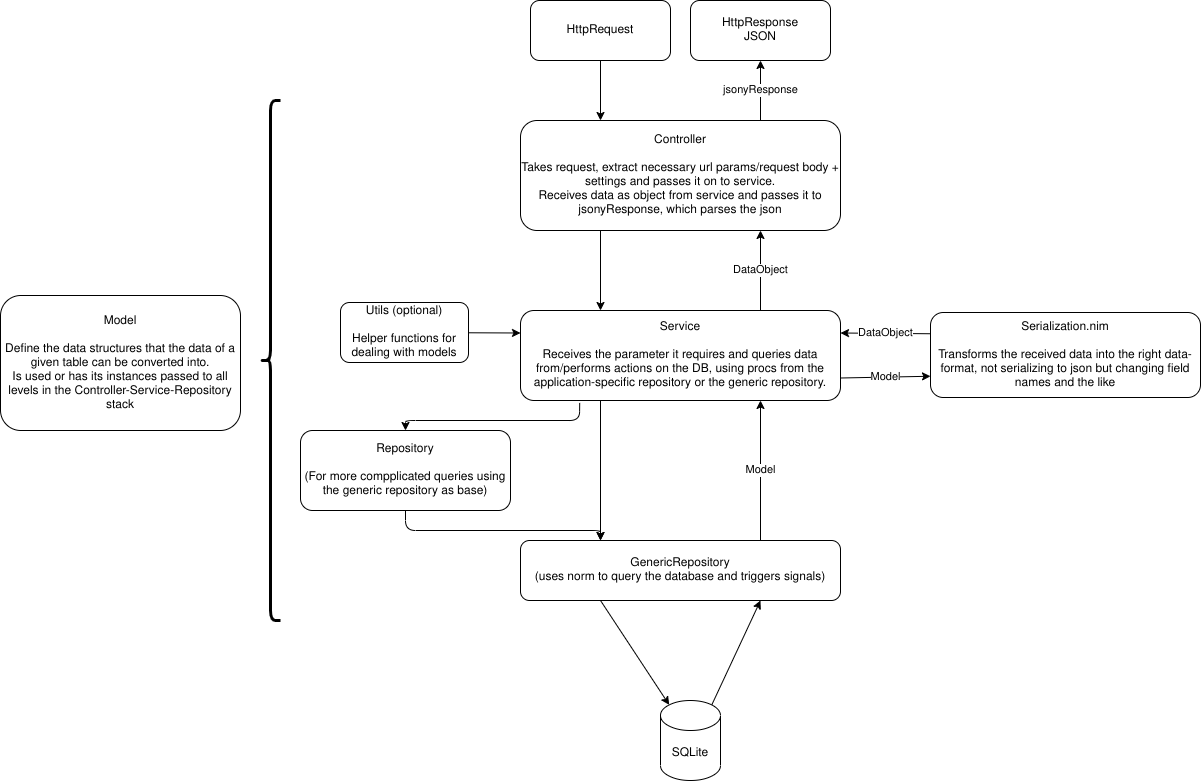

The diagram above was exported from draw.io. Its source (the exported page's mxGraphModel, read from the mxfile embedded in the PNG):
<mxGraphModel dx="1680" dy="555" grid="1" gridSize="10" guides="1" tooltips="1" connect="1" arrows="1" fold="1" page="1" pageScale="1" pageWidth="827" pageHeight="1169" background="#ffffff" math="0" shadow="0">
  <root>
    <mxCell id="0" />
    <mxCell id="1" parent="0" />
    <mxCell id="9" value="" style="edgeStyle=none;html=1;entryX=0.25;entryY=0;entryDx=0;entryDy=0;" parent="1" source="2" target="4" edge="1">
      <mxGeometry relative="1" as="geometry" />
    </mxCell>
    <mxCell id="2" value="HttpRequest" style="rounded=1;whiteSpace=wrap;html=1;" parent="1" vertex="1">
      <mxGeometry x="520" y="40" width="140" height="60" as="geometry" />
    </mxCell>
    <mxCell id="3" value="HttpResponse&lt;br&gt;JSON" style="rounded=1;whiteSpace=wrap;html=1;" parent="1" vertex="1">
      <mxGeometry x="680" y="40" width="140" height="60" as="geometry" />
    </mxCell>
    <mxCell id="10" value="jsonyResponse" style="edgeStyle=none;html=1;exitX=0.75;exitY=0;exitDx=0;exitDy=0;" parent="1" source="4" target="3" edge="1">
      <mxGeometry relative="1" as="geometry" />
    </mxCell>
    <mxCell id="11" style="edgeStyle=none;html=1;exitX=0.25;exitY=1;exitDx=0;exitDy=0;entryX=0.25;entryY=0;entryDx=0;entryDy=0;" parent="1" source="4" target="6" edge="1">
      <mxGeometry relative="1" as="geometry" />
    </mxCell>
    <mxCell id="4" value="Controller&lt;br&gt;&lt;br&gt;Takes request, extract necessary url params/request body + settings and passes it on to service.&lt;br&gt;Receives data as object from service and passes it to jsonyResponse, which parses the json" style="rounded=1;whiteSpace=wrap;html=1;" parent="1" vertex="1">
      <mxGeometry x="510" y="160" width="320" height="110" as="geometry" />
    </mxCell>
    <mxCell id="13" style="edgeStyle=none;html=1;exitX=0.185;exitY=1.027;exitDx=0;exitDy=0;entryX=0.5;entryY=0;entryDx=0;entryDy=0;exitPerimeter=0;" parent="1" source="6" target="8" edge="1">
      <mxGeometry relative="1" as="geometry">
        <Array as="points">
          <mxPoint x="569" y="460" />
          <mxPoint x="395" y="460" />
        </Array>
      </mxGeometry>
    </mxCell>
    <mxCell id="15" style="edgeStyle=none;html=1;exitX=0.25;exitY=1;exitDx=0;exitDy=0;" parent="1" source="6" edge="1">
      <mxGeometry relative="1" as="geometry">
        <mxPoint x="590" y="580" as="targetPoint" />
      </mxGeometry>
    </mxCell>
    <mxCell id="19" value="DataObject" style="edgeStyle=none;html=1;exitX=0.75;exitY=0;exitDx=0;exitDy=0;entryX=0.75;entryY=1;entryDx=0;entryDy=0;" parent="1" source="6" target="4" edge="1">
      <mxGeometry relative="1" as="geometry" />
    </mxCell>
    <mxCell id="36" value="Model" style="edgeStyle=none;html=1;exitX=1;exitY=0.75;exitDx=0;exitDy=0;entryX=0;entryY=0.75;entryDx=0;entryDy=0;" edge="1" parent="1" source="6" target="35">
      <mxGeometry relative="1" as="geometry" />
    </mxCell>
    <mxCell id="6" value="Service&lt;br&gt;&lt;br&gt;Receives the parameter it requires and queries data from/performs actions on the DB, using procs from the application-specific repository or the generic repository." style="rounded=1;whiteSpace=wrap;html=1;" parent="1" vertex="1">
      <mxGeometry x="510" y="350" width="320" height="90" as="geometry" />
    </mxCell>
    <mxCell id="16" value="Model" style="edgeStyle=none;html=1;exitX=0.75;exitY=0;exitDx=0;exitDy=0;entryX=0.75;entryY=1;entryDx=0;entryDy=0;" parent="1" source="7" target="6" edge="1">
      <mxGeometry relative="1" as="geometry" />
    </mxCell>
    <mxCell id="20" style="edgeStyle=none;html=1;exitX=0.25;exitY=1;exitDx=0;exitDy=0;entryX=0.145;entryY=0;entryDx=0;entryDy=4.35;entryPerimeter=0;" parent="1" source="7" target="17" edge="1">
      <mxGeometry relative="1" as="geometry" />
    </mxCell>
    <mxCell id="7" value="GenericRepository&lt;br&gt;(uses norm to query the database and triggers signals)" style="rounded=1;whiteSpace=wrap;html=1;" parent="1" vertex="1">
      <mxGeometry x="510" y="580" width="320" height="60" as="geometry" />
    </mxCell>
    <mxCell id="14" style="edgeStyle=none;html=1;exitX=0.5;exitY=1;exitDx=0;exitDy=0;entryX=0.25;entryY=0;entryDx=0;entryDy=0;" parent="1" source="8" target="7" edge="1">
      <mxGeometry relative="1" as="geometry">
        <Array as="points">
          <mxPoint x="395" y="570" />
          <mxPoint x="590" y="570" />
        </Array>
      </mxGeometry>
    </mxCell>
    <mxCell id="8" value="Repository&lt;br&gt;&lt;br&gt;(For more compplicated queries using the generic repository as base)" style="rounded=1;whiteSpace=wrap;html=1;" parent="1" vertex="1">
      <mxGeometry x="290" y="470" width="210" height="80" as="geometry" />
    </mxCell>
    <mxCell id="21" style="edgeStyle=none;html=1;exitX=0.855;exitY=0;exitDx=0;exitDy=4.35;exitPerimeter=0;entryX=0.75;entryY=1;entryDx=0;entryDy=0;" parent="1" source="17" target="7" edge="1">
      <mxGeometry relative="1" as="geometry" />
    </mxCell>
    <mxCell id="17" value="SQLite" style="shape=cylinder3;whiteSpace=wrap;html=1;boundedLbl=1;backgroundOutline=1;size=15;" parent="1" vertex="1">
      <mxGeometry x="650" y="740" width="60" height="80" as="geometry" />
    </mxCell>
    <mxCell id="30" style="edgeStyle=none;html=1;entryX=0;entryY=0.25;entryDx=0;entryDy=0;" parent="1" source="27" target="6" edge="1">
      <mxGeometry relative="1" as="geometry" />
    </mxCell>
    <mxCell id="27" value="Utils (optional)&lt;br&gt;&lt;br&gt;Helper functions for dealing with models" style="rounded=1;whiteSpace=wrap;html=1;" parent="1" vertex="1">
      <mxGeometry x="330" y="342" width="128" height="60" as="geometry" />
    </mxCell>
    <mxCell id="28" value="Model&lt;br&gt;&lt;br&gt;Define the data structures that the data of a given table can be converted into.&lt;br&gt;Is used or has its instances passed to all levels in the Controller-Service-Repository stack" style="rounded=1;whiteSpace=wrap;html=1;" parent="1" vertex="1">
      <mxGeometry x="-10" y="335" width="240" height="135" as="geometry" />
    </mxCell>
    <mxCell id="34" value="" style="shape=curlyBracket;whiteSpace=wrap;html=1;rounded=1;strokeWidth=3;" parent="1" vertex="1">
      <mxGeometry x="250" y="140" width="20" height="520" as="geometry" />
    </mxCell>
    <mxCell id="37" value="DataObject" style="edgeStyle=none;html=1;exitX=0;exitY=0.25;exitDx=0;exitDy=0;entryX=1;entryY=0.25;entryDx=0;entryDy=0;" edge="1" parent="1" source="35" target="6">
      <mxGeometry relative="1" as="geometry" />
    </mxCell>
    <mxCell id="35" value="Serialization.nim&lt;br&gt;&lt;br&gt;Transforms the received data into the right data-format, not serializing to json but changing field names and the like" style="rounded=1;whiteSpace=wrap;html=1;" vertex="1" parent="1">
      <mxGeometry x="920" y="352" width="270" height="85" as="geometry" />
    </mxCell>
  </root>
</mxGraphModel>